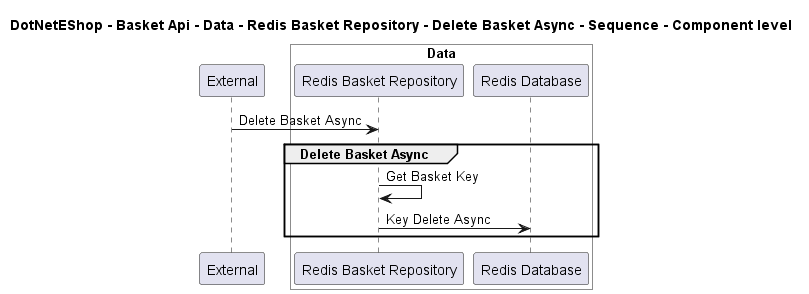

The diagram above was rendered by PlantUML. Its source (embedded in the PNG):
@startuml

title DotNetEShop - Basket Api - Data - Redis Basket Repository - Delete Basket Async - Sequence - Component level

participant "External" as C4InterFlow.SoftwareSystems.ExternalSystem

box "Basket Api" #White
    
box "Data" #White
    participant "Redis Basket Repository" as DotNetEShop.SoftwareSystems.BasketApi.Containers.Data.Components.RedisBasketRepository
    participant "Redis Database" as DotNetEShop.SoftwareSystems.BasketApi.Containers.Data.Components.RedisDatabase
end box

end box


C4InterFlow.SoftwareSystems.ExternalSystem -> DotNetEShop.SoftwareSystems.BasketApi.Containers.Data.Components.RedisBasketRepository : Delete Basket Async
group Delete Basket Async
DotNetEShop.SoftwareSystems.BasketApi.Containers.Data.Components.RedisBasketRepository -> DotNetEShop.SoftwareSystems.BasketApi.Containers.Data.Components.RedisBasketRepository : Get Basket Key
DotNetEShop.SoftwareSystems.BasketApi.Containers.Data.Components.RedisBasketRepository -> DotNetEShop.SoftwareSystems.BasketApi.Containers.Data.Components.RedisDatabase : Key Delete Async
end


@enduml